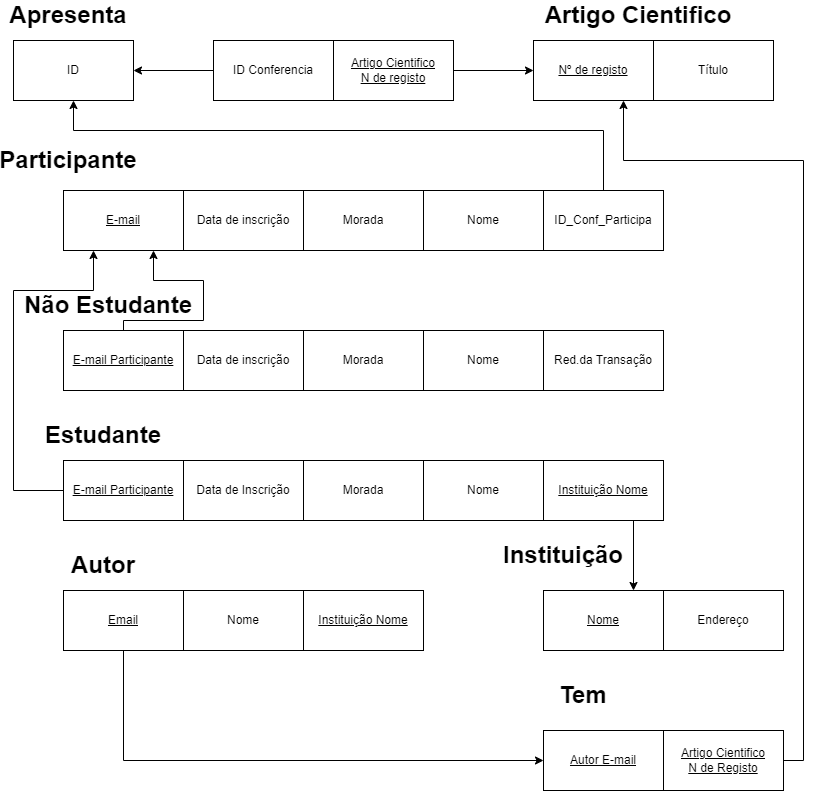

The diagram above was exported from draw.io. Its source (the exported page's mxGraphModel, read from the mxfile embedded in the PNG):
<mxGraphModel dx="2580" dy="1082" grid="1" gridSize="10" guides="1" tooltips="1" connect="1" arrows="1" fold="1" page="1" pageScale="1" pageWidth="827" pageHeight="1169" math="0" shadow="0">
  <root>
    <mxCell id="0" />
    <mxCell id="1" parent="0" />
    <mxCell id="ol0se8GdmxIp1csC0yRJ-1" value="ID" style="rounded=0;whiteSpace=wrap;html=1;" vertex="1" parent="1">
      <mxGeometry x="40" y="90" width="120" height="60" as="geometry" />
    </mxCell>
    <mxCell id="ol0se8GdmxIp1csC0yRJ-2" value="ID Conferencia" style="rounded=0;whiteSpace=wrap;html=1;" vertex="1" parent="1">
      <mxGeometry x="240" y="90" width="120" height="60" as="geometry" />
    </mxCell>
    <mxCell id="ol0se8GdmxIp1csC0yRJ-3" value="&lt;u&gt;Artigo Cientifico&lt;br&gt;N de registo&lt;/u&gt;" style="rounded=0;whiteSpace=wrap;html=1;" vertex="1" parent="1">
      <mxGeometry x="360" y="90" width="120" height="60" as="geometry" />
    </mxCell>
    <mxCell id="ol0se8GdmxIp1csC0yRJ-4" value="&lt;u&gt;Nº de registo&lt;/u&gt;" style="rounded=0;whiteSpace=wrap;html=1;" vertex="1" parent="1">
      <mxGeometry x="560" y="90" width="120" height="60" as="geometry" />
    </mxCell>
    <mxCell id="ol0se8GdmxIp1csC0yRJ-5" value="Título" style="rounded=0;whiteSpace=wrap;html=1;" vertex="1" parent="1">
      <mxGeometry x="680" y="90" width="120" height="60" as="geometry" />
    </mxCell>
    <mxCell id="ol0se8GdmxIp1csC0yRJ-6" value="&lt;u&gt;E-mail&lt;/u&gt;" style="rounded=0;whiteSpace=wrap;html=1;" vertex="1" parent="1">
      <mxGeometry x="90" y="240" width="120" height="60" as="geometry" />
    </mxCell>
    <mxCell id="ol0se8GdmxIp1csC0yRJ-7" value="Data de inscrição" style="rounded=0;whiteSpace=wrap;html=1;" vertex="1" parent="1">
      <mxGeometry x="210" y="240" width="120" height="60" as="geometry" />
    </mxCell>
    <mxCell id="ol0se8GdmxIp1csC0yRJ-8" value="Morada" style="rounded=0;whiteSpace=wrap;html=1;" vertex="1" parent="1">
      <mxGeometry x="330" y="240" width="120" height="60" as="geometry" />
    </mxCell>
    <mxCell id="ol0se8GdmxIp1csC0yRJ-9" value="Nome" style="rounded=0;whiteSpace=wrap;html=1;" vertex="1" parent="1">
      <mxGeometry x="450" y="240" width="120" height="60" as="geometry" />
    </mxCell>
    <mxCell id="ol0se8GdmxIp1csC0yRJ-10" value="ID_Conf_Participa" style="rounded=0;whiteSpace=wrap;html=1;" vertex="1" parent="1">
      <mxGeometry x="570" y="240" width="120" height="60" as="geometry" />
    </mxCell>
    <mxCell id="ol0se8GdmxIp1csC0yRJ-11" value="&lt;u&gt;E-mail Participante&lt;/u&gt;" style="rounded=0;whiteSpace=wrap;html=1;" vertex="1" parent="1">
      <mxGeometry x="90" y="380" width="120" height="60" as="geometry" />
    </mxCell>
    <mxCell id="ol0se8GdmxIp1csC0yRJ-12" value="Data de inscrição" style="rounded=0;whiteSpace=wrap;html=1;" vertex="1" parent="1">
      <mxGeometry x="210" y="380" width="120" height="60" as="geometry" />
    </mxCell>
    <mxCell id="ol0se8GdmxIp1csC0yRJ-15" value="Morada" style="rounded=0;whiteSpace=wrap;html=1;" vertex="1" parent="1">
      <mxGeometry x="330" y="380" width="120" height="60" as="geometry" />
    </mxCell>
    <mxCell id="ol0se8GdmxIp1csC0yRJ-16" value="Nome" style="rounded=0;whiteSpace=wrap;html=1;" vertex="1" parent="1">
      <mxGeometry x="450" y="380" width="120" height="60" as="geometry" />
    </mxCell>
    <mxCell id="ol0se8GdmxIp1csC0yRJ-17" value="Red.da Transação" style="rounded=0;whiteSpace=wrap;html=1;" vertex="1" parent="1">
      <mxGeometry x="570" y="380" width="120" height="60" as="geometry" />
    </mxCell>
    <mxCell id="ol0se8GdmxIp1csC0yRJ-18" value="&lt;u&gt;E-mail Participante&lt;/u&gt;" style="rounded=0;whiteSpace=wrap;html=1;" vertex="1" parent="1">
      <mxGeometry x="90" y="510" width="120" height="60" as="geometry" />
    </mxCell>
    <mxCell id="ol0se8GdmxIp1csC0yRJ-19" value="Data de Inscrição" style="rounded=0;whiteSpace=wrap;html=1;" vertex="1" parent="1">
      <mxGeometry x="210" y="510" width="120" height="60" as="geometry" />
    </mxCell>
    <mxCell id="ol0se8GdmxIp1csC0yRJ-20" value="Morada" style="rounded=0;whiteSpace=wrap;html=1;" vertex="1" parent="1">
      <mxGeometry x="330" y="510" width="120" height="60" as="geometry" />
    </mxCell>
    <mxCell id="ol0se8GdmxIp1csC0yRJ-21" value="Nome" style="rounded=0;whiteSpace=wrap;html=1;" vertex="1" parent="1">
      <mxGeometry x="450" y="510" width="120" height="60" as="geometry" />
    </mxCell>
    <mxCell id="ol0se8GdmxIp1csC0yRJ-22" value="&lt;u&gt;Instituição Nome&lt;/u&gt;" style="rounded=0;whiteSpace=wrap;html=1;" vertex="1" parent="1">
      <mxGeometry x="570" y="510" width="120" height="60" as="geometry" />
    </mxCell>
    <mxCell id="ol0se8GdmxIp1csC0yRJ-23" value="&lt;u&gt;Email&lt;/u&gt;" style="rounded=0;whiteSpace=wrap;html=1;" vertex="1" parent="1">
      <mxGeometry x="90" y="640" width="120" height="60" as="geometry" />
    </mxCell>
    <mxCell id="ol0se8GdmxIp1csC0yRJ-24" value="Nome" style="rounded=0;whiteSpace=wrap;html=1;" vertex="1" parent="1">
      <mxGeometry x="210" y="640" width="120" height="60" as="geometry" />
    </mxCell>
    <mxCell id="ol0se8GdmxIp1csC0yRJ-25" value="&lt;u&gt;Instituição Nome&lt;/u&gt;" style="rounded=0;whiteSpace=wrap;html=1;" vertex="1" parent="1">
      <mxGeometry x="330" y="640" width="120" height="60" as="geometry" />
    </mxCell>
    <mxCell id="ol0se8GdmxIp1csC0yRJ-27" value="&lt;u&gt;Nome&lt;/u&gt;" style="rounded=0;whiteSpace=wrap;html=1;" vertex="1" parent="1">
      <mxGeometry x="570" y="640" width="120" height="60" as="geometry" />
    </mxCell>
    <mxCell id="ol0se8GdmxIp1csC0yRJ-28" value="Endereço" style="rounded=0;whiteSpace=wrap;html=1;" vertex="1" parent="1">
      <mxGeometry x="690" y="640" width="120" height="60" as="geometry" />
    </mxCell>
    <mxCell id="ol0se8GdmxIp1csC0yRJ-29" value="&lt;u&gt;Autor E-mail&lt;/u&gt;" style="rounded=0;whiteSpace=wrap;html=1;" vertex="1" parent="1">
      <mxGeometry x="570" y="780" width="120" height="60" as="geometry" />
    </mxCell>
    <mxCell id="ol0se8GdmxIp1csC0yRJ-30" value="&lt;u&gt;Artigo Cientifico&lt;br&gt;N de Registo&lt;/u&gt;" style="rounded=0;whiteSpace=wrap;html=1;" vertex="1" parent="1">
      <mxGeometry x="690" y="780" width="120" height="60" as="geometry" />
    </mxCell>
    <mxCell id="ol0se8GdmxIp1csC0yRJ-31" value="" style="endArrow=classic;html=1;rounded=0;entryX=1;entryY=0.5;entryDx=0;entryDy=0;exitX=0;exitY=0.5;exitDx=0;exitDy=0;" edge="1" parent="1" source="ol0se8GdmxIp1csC0yRJ-2" target="ol0se8GdmxIp1csC0yRJ-1">
      <mxGeometry width="50" height="50" relative="1" as="geometry">
        <mxPoint x="190" y="220" as="sourcePoint" />
        <mxPoint x="240" y="170" as="targetPoint" />
      </mxGeometry>
    </mxCell>
    <mxCell id="ol0se8GdmxIp1csC0yRJ-32" value="" style="endArrow=classic;html=1;rounded=0;entryX=0;entryY=0.5;entryDx=0;entryDy=0;exitX=1;exitY=0.5;exitDx=0;exitDy=0;" edge="1" parent="1" source="ol0se8GdmxIp1csC0yRJ-3" target="ol0se8GdmxIp1csC0yRJ-4">
      <mxGeometry width="50" height="50" relative="1" as="geometry">
        <mxPoint x="480" y="210" as="sourcePoint" />
        <mxPoint x="530" y="160" as="targetPoint" />
      </mxGeometry>
    </mxCell>
    <mxCell id="ol0se8GdmxIp1csC0yRJ-33" value="" style="endArrow=classic;html=1;rounded=0;entryX=0.5;entryY=1;entryDx=0;entryDy=0;exitX=0.5;exitY=0;exitDx=0;exitDy=0;" edge="1" parent="1" source="ol0se8GdmxIp1csC0yRJ-10" target="ol0se8GdmxIp1csC0yRJ-1">
      <mxGeometry width="50" height="50" relative="1" as="geometry">
        <mxPoint x="730" y="180" as="sourcePoint" />
        <mxPoint x="500" y="180" as="targetPoint" />
        <Array as="points">
          <mxPoint x="630" y="180" />
          <mxPoint x="100" y="180" />
        </Array>
      </mxGeometry>
    </mxCell>
    <mxCell id="ol0se8GdmxIp1csC0yRJ-34" value="&lt;b&gt;&lt;font style=&quot;font-size: 24px;&quot;&gt;Participante&lt;/font&gt;&lt;/b&gt;" style="text;html=1;strokeColor=none;fillColor=none;align=center;verticalAlign=middle;whiteSpace=wrap;rounded=0;" vertex="1" parent="1">
      <mxGeometry x="50" y="190" width="90" height="40" as="geometry" />
    </mxCell>
    <mxCell id="ol0se8GdmxIp1csC0yRJ-35" value="" style="endArrow=classic;html=1;rounded=0;entryX=0.25;entryY=1;entryDx=0;entryDy=0;exitX=0;exitY=0.5;exitDx=0;exitDy=0;" edge="1" parent="1" source="ol0se8GdmxIp1csC0yRJ-18" target="ol0se8GdmxIp1csC0yRJ-6">
      <mxGeometry width="50" height="50" relative="1" as="geometry">
        <mxPoint x="40" y="600" as="sourcePoint" />
        <mxPoint x="120" y="580" as="targetPoint" />
        <Array as="points">
          <mxPoint x="40" y="540" />
          <mxPoint x="40" y="340" />
          <mxPoint x="120" y="340" />
        </Array>
      </mxGeometry>
    </mxCell>
    <mxCell id="ol0se8GdmxIp1csC0yRJ-36" value="&lt;b&gt;&lt;font style=&quot;font-size: 24px;&quot;&gt;Não Estudante&lt;/font&gt;&lt;/b&gt;" style="text;html=1;strokeColor=none;fillColor=none;align=center;verticalAlign=middle;whiteSpace=wrap;rounded=0;" vertex="1" parent="1">
      <mxGeometry x="40" y="340" width="190" height="30" as="geometry" />
    </mxCell>
    <mxCell id="ol0se8GdmxIp1csC0yRJ-37" value="" style="endArrow=classic;html=1;rounded=0;entryX=0.75;entryY=1;entryDx=0;entryDy=0;exitX=0.5;exitY=0;exitDx=0;exitDy=0;" edge="1" parent="1" source="ol0se8GdmxIp1csC0yRJ-11" target="ol0se8GdmxIp1csC0yRJ-6">
      <mxGeometry width="50" height="50" relative="1" as="geometry">
        <mxPoint x="290" y="370" as="sourcePoint" />
        <mxPoint x="340" y="320" as="targetPoint" />
        <Array as="points">
          <mxPoint x="150" y="370" />
          <mxPoint x="230" y="370" />
          <mxPoint x="230" y="330" />
          <mxPoint x="180" y="330" />
        </Array>
      </mxGeometry>
    </mxCell>
    <mxCell id="ol0se8GdmxIp1csC0yRJ-38" value="" style="endArrow=classic;html=1;rounded=0;exitX=0.75;exitY=1;exitDx=0;exitDy=0;entryX=0.75;entryY=0;entryDx=0;entryDy=0;" edge="1" parent="1" source="ol0se8GdmxIp1csC0yRJ-22" target="ol0se8GdmxIp1csC0yRJ-27">
      <mxGeometry width="50" height="50" relative="1" as="geometry">
        <mxPoint x="700" y="590" as="sourcePoint" />
        <mxPoint x="750" y="540" as="targetPoint" />
      </mxGeometry>
    </mxCell>
    <mxCell id="ol0se8GdmxIp1csC0yRJ-39" value="" style="endArrow=classic;html=1;rounded=0;entryX=0;entryY=0.5;entryDx=0;entryDy=0;exitX=0.5;exitY=1;exitDx=0;exitDy=0;" edge="1" parent="1" source="ol0se8GdmxIp1csC0yRJ-23" target="ol0se8GdmxIp1csC0yRJ-29">
      <mxGeometry width="50" height="50" relative="1" as="geometry">
        <mxPoint x="360" y="830" as="sourcePoint" />
        <mxPoint x="410" y="780" as="targetPoint" />
        <Array as="points">
          <mxPoint x="150" y="810" />
        </Array>
      </mxGeometry>
    </mxCell>
    <mxCell id="ol0se8GdmxIp1csC0yRJ-40" value="" style="endArrow=classic;html=1;rounded=0;entryX=0.75;entryY=1;entryDx=0;entryDy=0;exitX=1;exitY=0.5;exitDx=0;exitDy=0;" edge="1" parent="1" source="ol0se8GdmxIp1csC0yRJ-30" target="ol0se8GdmxIp1csC0yRJ-4">
      <mxGeometry width="50" height="50" relative="1" as="geometry">
        <mxPoint x="720" y="510" as="sourcePoint" />
        <mxPoint x="770" y="460" as="targetPoint" />
        <Array as="points">
          <mxPoint x="830" y="810" />
          <mxPoint x="830" y="210" />
          <mxPoint x="650" y="210" />
        </Array>
      </mxGeometry>
    </mxCell>
    <mxCell id="ol0se8GdmxIp1csC0yRJ-41" value="&lt;b&gt;&lt;font style=&quot;font-size: 24px;&quot;&gt;Instituição&lt;/font&gt;&lt;/b&gt;" style="text;html=1;strokeColor=none;fillColor=none;align=center;verticalAlign=middle;whiteSpace=wrap;rounded=0;" vertex="1" parent="1">
      <mxGeometry x="540" y="590" width="100" height="30" as="geometry" />
    </mxCell>
    <mxCell id="ol0se8GdmxIp1csC0yRJ-42" value="&lt;b&gt;&lt;font style=&quot;font-size: 24px;&quot;&gt;Estudante&lt;/font&gt;&lt;/b&gt;" style="text;html=1;strokeColor=none;fillColor=none;align=center;verticalAlign=middle;whiteSpace=wrap;rounded=0;" vertex="1" parent="1">
      <mxGeometry x="80" y="470" width="100" height="30" as="geometry" />
    </mxCell>
    <mxCell id="ol0se8GdmxIp1csC0yRJ-44" value="&lt;b&gt;&lt;font style=&quot;font-size: 24px;&quot;&gt;Autor&lt;/font&gt;&lt;/b&gt;" style="text;html=1;strokeColor=none;fillColor=none;align=center;verticalAlign=middle;whiteSpace=wrap;rounded=0;" vertex="1" parent="1">
      <mxGeometry x="100" y="600" width="60" height="30" as="geometry" />
    </mxCell>
    <mxCell id="ol0se8GdmxIp1csC0yRJ-45" value="&lt;b&gt;&lt;font style=&quot;font-size: 24px;&quot;&gt;Tem&lt;/font&gt;&lt;/b&gt;" style="text;html=1;strokeColor=none;fillColor=none;align=center;verticalAlign=middle;whiteSpace=wrap;rounded=0;" vertex="1" parent="1">
      <mxGeometry x="580" y="730" width="60" height="30" as="geometry" />
    </mxCell>
    <mxCell id="ol0se8GdmxIp1csC0yRJ-46" value="&lt;b&gt;&lt;font style=&quot;font-size: 24px;&quot;&gt;Apresenta&lt;/font&gt;&lt;/b&gt;" style="text;html=1;strokeColor=none;fillColor=none;align=center;verticalAlign=middle;whiteSpace=wrap;rounded=0;" vertex="1" parent="1">
      <mxGeometry x="65" y="50" width="60" height="30" as="geometry" />
    </mxCell>
    <mxCell id="ol0se8GdmxIp1csC0yRJ-47" value="&lt;b&gt;&lt;font style=&quot;font-size: 24px;&quot;&gt;Artigo Cientifico&lt;/font&gt;&lt;/b&gt;" style="text;html=1;strokeColor=none;fillColor=none;align=center;verticalAlign=middle;whiteSpace=wrap;rounded=0;" vertex="1" parent="1">
      <mxGeometry x="570" y="50" width="190" height="30" as="geometry" />
    </mxCell>
  </root>
</mxGraphModel>